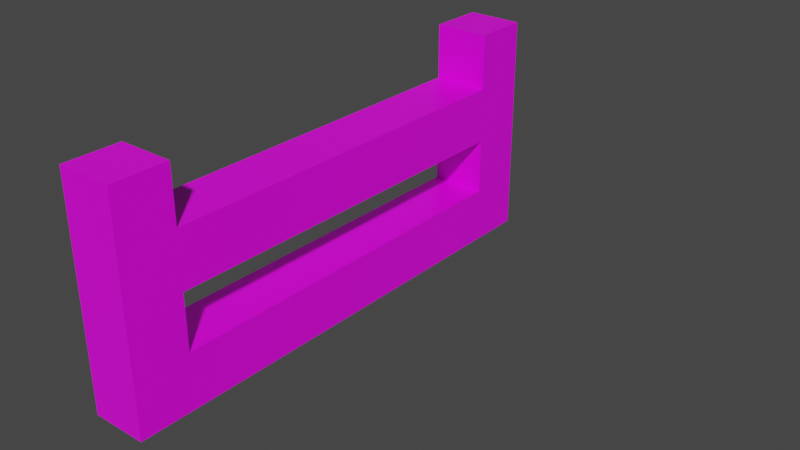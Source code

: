 # Source: fence.blend  (saved by Blender 3.1.7; exported with 4.5.12 LTS)
import bpy
from mathutils import Matrix  # noqa: F401  (used for matrix-valued properties, if any)

bpy.ops.wm.read_factory_settings(use_empty=True)
scene = bpy.context.scene
scene.name = 'Scene'

# ---- collections
col_collection = bpy.data.collections.new('Collection'); scene.collection.children.link(col_collection)

# ---- images (referenced by path relative to the original .blend; pixels are not part of the script)
import os
ASSET_DIR = os.environ.get("B2B_ASSET_DIR", "")  # directory of the original .blend (textures are referenced by path, not embedded)
HERE = os.path.dirname(os.path.abspath(__file__))  # packed textures are extracted next to this script under _unpacked/

def load_image(name, relpath, width, height, colorspace="sRGB"):
    """Load a texture the original file referenced (path relative to the .blend, or extracted next to this script)."""
    p = next((c for c in (os.path.join(HERE, relpath), os.path.join(ASSET_DIR, relpath)) if relpath and os.path.exists(c)), "")
    if p:
        img = bpy.data.images.load(p, check_existing=True)
        img.name = name
    else:  # same state as the original file: an image datablock whose file is absent (Cycles renders it pink)
        img = bpy.data.images.new(name, width, height)
        img.source = "FILE"
        img.filepath = "//" + (relpath or name)
    img.colorspace_settings.name = colorspace
    return img
img_fence_sprites_png = load_image('fence_sprites.png', 'fence_sprites.png', 1024, 1024, 'sRGB')

# ---- materials (node trees are filled in below, after node groups)
mat_material = bpy.data.materials.new('Material')
mat_material.alpha_threshold = 0.0
mat_material.use_transparent_shadow = False
mat_material.line_color = (0.0, 0.0, 0.0, 1.0)

# ---- material node trees
mat_material.use_nodes = True; mat_material.node_tree.nodes.clear()
_N = mat_material.node_tree.nodes; _L = mat_material.node_tree.links
n0 = _N.new('ShaderNodeOutputMaterial'); n0.name = 'Material Output'; n0.location = (300, 300)
n1 = _N.new('ShaderNodeBsdfPrincipled'); n1.name = 'Principled BSDF'; n1.location = (10, 300)
n1.distribution = 'GGX'
n1.subsurface_method = 'RANDOM_WALK_SKIN'
n1.inputs[2].default_value = 0.4
n1.inputs[3].default_value = 1.45
n1.inputs[27].default_value = (0.0, 0.0, 0.0, 1.0)
n1.inputs[28].default_value = 1.0
n2 = _N.new('ShaderNodeTexImage'); n2.name = 'Image Texture'; n2.location = (-287, 299)
n2.image = img_fence_sprites_png
n2.interpolation = 'Closest'
_L.new(n1.outputs[0], n0.inputs[0])
_L.new(n2.outputs[0], n1.inputs[0])
n0.is_active_output = True

# ---- world
world_world = bpy.data.worlds.new('World'); scene.world = world_world
world_world.use_nodes = True; world_world.node_tree.nodes.clear()
_N = world_world.node_tree.nodes; _L = world_world.node_tree.links
n0 = _N.new('ShaderNodeOutputWorld'); n0.name = 'World Output'; n0.location = (300, 300)
n1 = _N.new('ShaderNodeBackground'); n1.name = 'Background'; n1.location = (10, 300)
n1.inputs[0].default_value = (0.05088, 0.05088, 0.05088, 1.0)
_L.new(n1.outputs[0], n0.inputs[0])
n0.is_active_output = True
world_world.color = (0.05088, 0.05088, 0.05088)
world_world.use_sun_shadow = False
world_world.sun_shadow_jitter_overblur = 0.0

# ---- meshes
me_cube = bpy.data.meshes.new('Cube')
me_cube.from_pydata([(-3.0, 3.5, -4.0), (-3.0, 3.5, 9.537e-07), (-3.0, 4.5, -4.0), (-3.0, 4.5, 1.192e-06), (-4.0, 3.5, 9.537e-07), (-4.0, 4.5, -4.0), (-4.0, 4.5, 1.192e-06), (-3.5, 4.0, -4.0), (-3.5, 0.0, -4.0), (-3.0, 3.5, -4.0), (-3.5, 0.0, 0.0), (-4.0, 3.5, -4.0), (-3.0, 3.5, -4.0), (-3.0, -3.5, -4.0), (-4.0, -3.5, -4.0), (-4.0, 3.5, -3.0), (-3.0, 3.5, -3.0), (-3.0, -3.5, -3.0), (-4.0, -3.5, -3.0), (-4.0, 3.5, -1.0), (-4.0, -3.5, -1.0), (-3.0, 3.5, -2.0), (-3.0, 3.5, -1.0), (-4.0, 3.5, -2.0), (-3.0, -3.5, -1.0), (-4.0, -3.5, -2.0), (-3.0, -3.5, -2.0), (0.0, 0.0, 0.0)], [(2, 7), (7, 5), (0, 7), (11, 8), (7, 11), (8, 13), (10, 27), (8, 10), (8, 14), (12, 8)], [(0, 11, 5, 2), (3, 2, 5, 6), (6, 5, 11, 15, 23, 19, 4), (4, 1, 3, 6), (1, 22, 21, 16, 0, 2, 3), (4, 19, 22, 1), (0, 11, 9), (15, 18, 17, 16), (13, 0, 9), (14, 13, 17, 18), (13, 12, 16, 17), (12, 11, 15, 16), (16, 15, 11, 0), (22, 19, 23, 21), (21, 23, 15, 16), (20, 19, 23, 25), (19, 20, 24, 22), (26, 21, 22, 24), (25, 23, 21, 26), (14, 11, 12, 13), (14, 18, 15, 11)])
_uv = me_cube.uv_layers.new(name='UVMap')
_uv.uv.foreach_set('vector', [0.0, 0.5, 0.1667, 0.5, 0.1667, 1.0, 0.0, 1.0, 0.1667, 0.5, 0.8333, 0.5, 0.8333, 1.0, 0.1667, 1.0, 0.1667, 0.5, 0.8333, 0.5, 0.8333, 1.0, 0.3542, 1.0, 0.2917, 1.0, 0.2292, 1.0, 0.1667, 1.0, 0.0, 0.5, 0.1667, 0.5, 0.1667, 1.0, 0.0, 1.0, 0.1667, 0.5, 0.3125, 0.5, 0.375, 0.5, 0.4375, 0.5, 0.8333, 0.5, 0.8333, 1.0, 0.1667, 1.0, 0.0, 0.5, 0.1667, 0.5, 0.1667, 1.0, 0.0, 1.0, 0.625, 0.5, 0.625, 0.25, 0.625, 0.5, 0.1667, 0.5, 0.8333, 0.5, 0.8333, 1.0, 0.1667, 1.0, 0.03412, 2.044e-08, 0.07985, 0.0, 0.07985, 0.002394, 0.0, 0.0, 0.0, 0.0, 0.0, 0.0, 0.0, 0.0, 0.8333, 1.0, 0.1667, 1.0, 0.1667, 0.5, 0.8333, 0.5, 0.0, 0.0, 0.0, 0.0, 0.0, 0.0, 0.0, 0.0, 0.5625, 0.5, 0.5625, 0.25, 0.625, 0.25, 0.625, 0.5, 0.4375, 0.5, 0.4375, 0.25, 0.5, 0.25, 0.5, 0.5, 0.0, 1.0, 0.0, 0.5, 0.1667, 0.5, 0.1667, 1.0, 0.1667, 1.0, 0.8333, 1.0, 0.8333, 0.5, 0.1667, 0.5, 0.1667, 1.0, 0.8333, 1.0, 0.8333, 0.5, 0.1667, 0.5, 0.1667, 1.0, 0.8333, 1.0, 0.8333, 0.5, 0.1667, 0.5, 0.1667, 0.5, 0.8333, 0.5, 0.8333, 1.0, 0.1667, 1.0, 0.8333, 0.5, 0.1667, 0.5, 0.1667, 1.0, 0.8333, 1.0, 0.8333, 1.0, 0.8333, 0.5, 0.1667, 0.5, 0.1667, 1.0])
me_cube.materials.append(mat_material)
me_cube.use_remesh_preserve_volume = False
me_cube.use_remesh_preserve_attributes = False
me_cube.use_mirror_vertex_groups = False
me_cube.update()
me_cube_001 = bpy.data.meshes.new('Cube.001')
me_cube_001.from_pydata([(-4.0, -4.5, -4.0), (-3.0, -4.5, -4.0), (-3.0, -3.5, -4.0), (-4.0, -3.5, -4.0), (-3.0, -4.5, -1.431e-06), (-3.0, -3.5, -1.192e-06), (-4.0, -4.5, -1.431e-06), (-4.0, -3.5, -1.192e-06)], [], [(2, 1, 0, 3), (5, 7, 6, 4), (3, 0, 6, 7), (0, 1, 4, 6), (1, 2, 5, 4)])
_uv = me_cube_001.uv_layers.new(name='UVMap')
_uv.uv.foreach_set('vector', [0.3333, 1.0, 0.0, 1.0, 0.0, 0.0, 0.3333, 5.96e-08, 0.0, 0.5, 0.1667, 0.5, 0.1667, 1.0, 0.0, 1.0, 0.1667, 1.0, 0.1667, 0.5, 0.8333, 0.5, 0.8333, 1.0, 0.1667, 1.0, 0.1667, 0.5, 0.8333, 0.5, 0.8333, 1.0, 0.1667, 1.0, 0.1667, 0.5, 0.8333, 0.5, 0.8333, 1.0])
me_cube_001.materials.append(mat_material)
me_cube_001.use_remesh_preserve_volume = False
me_cube_001.use_remesh_preserve_attributes = False
me_cube_001.use_mirror_vertex_groups = False
me_cube_001.update()
me_cube_002 = bpy.data.meshes.new('Cube.002')
me_cube_002.from_pydata([(-3.0, -3.5, -1.192e-06), (-4.0, -3.5, -1.192e-06), (-3.0, -3.5, -3.0), (-4.0, -3.5, -3.0), (-4.0, -3.5, -1.0), (-3.0, -3.5, -1.0), (-4.0, -3.5, -2.0), (-3.0, -3.5, -2.0)], [], [(5, 0, 1, 4), (2, 7, 6, 3)])
_uv = me_cube_002.uv_layers.new(name='UVMap')
_uv.uv.foreach_set('vector', [2.98e-08, 1.0, 0.0, 0.5, 0.1667, 0.5, 0.1667, 1.0, 7.451e-08, 1.0, 0.0, 0.5, 0.1667, 0.5, 0.1667, 1.0])
me_cube_002.materials.append(mat_material)
me_cube_002.use_remesh_preserve_volume = False
me_cube_002.use_remesh_preserve_attributes = False
me_cube_002.use_mirror_vertex_groups = False
me_cube_002.update()

# ---- objects
ob_cube = bpy.data.objects.new('Cube', me_cube)
ob_post = bpy.data.objects.new('Post', me_cube_001)
ob_post_001 = bpy.data.objects.new('Post.001', me_cube_002)

# ---- transforms, parenting, visibility, modifiers, constraints
ob_cube.location = (3.5, -4.0, 3.5)
ob_cube.lock_rotations_4d = False
ob_cube.empty_display_type = 'ARROWS'
ob_cube.lineart.crease_threshold = 0.0
ob_post.location = (3.5, -4.0, 3.5)
ob_post.lock_rotations_4d = False
ob_post.empty_display_type = 'ARROWS'
ob_post.lineart.crease_threshold = 0.0
ob_post_001.location = (3.5, -4.0, 3.5)
ob_post_001.lock_rotations_4d = False
ob_post_001.empty_display_type = 'ARROWS'
ob_post_001.lineart.crease_threshold = 0.0

# ---- collection membership
col_collection.objects.link(ob_cube)
col_collection.objects.link(ob_post)
col_collection.objects.link(ob_post_001)

# ---- scene / render settings (as saved in the file)
scene.frame_start = 1; scene.frame_end = 250; scene.frame_set(1)
scene.render.engine = 'BLENDER_EEVEE_NEXT'
scene.cycles.sampling_pattern = 'TABULATED_SOBOL'
scene.cycles.use_light_tree = False
scene.view_settings.view_transform = 'Filmic'
bpy.context.view_layer.update()

# ---- added for rendering (the .blend has no active camera and no usable light): camera, sun
cam_auto = bpy.data.cameras.new('AutoCamera')
cam_auto.lens = 50.0
cam_auto.sensor_width = 36.0
cam_auto.clip_end = 1000.0
ob_auto_camera = bpy.data.objects.new('AutoCamera', cam_auto)
scene.collection.objects.link(ob_auto_camera)
ob_auto_camera.location = (11.3353, -15.8023, 9.36822)
ob_auto_camera.rotation_euler = (1.09748, -7.21219e-08, 0.694738)
scene.camera = ob_auto_camera
light_auto_sun = bpy.data.lights.new('AutoSun', 'SUN')
light_auto_sun.energy = 3.0
light_auto_sun.angle = 0.0523599
ob_auto_sun = bpy.data.objects.new('AutoSun', light_auto_sun)
scene.collection.objects.link(ob_auto_sun)
ob_auto_sun.rotation_euler = (0.872665, 0.174533, 0.523599)
bpy.context.view_layer.update()
